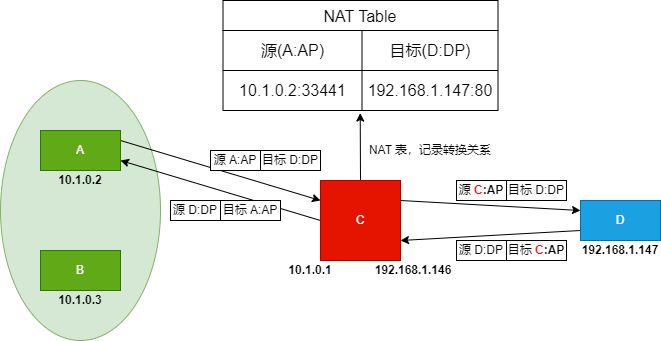

The diagram above was exported from draw.io. Its source (the exported page's mxGraphModel, read from the mxfile embedded in the PNG):
<mxGraphModel dx="1259" dy="628" grid="1" gridSize="10" guides="1" tooltips="1" connect="1" arrows="1" fold="1" page="1" pageScale="1" pageWidth="827" pageHeight="1169" math="0" shadow="0">
  <root>
    <mxCell id="0" />
    <mxCell id="1" parent="0" />
    <mxCell id="BKn0aRgDo0ExqO12pG7w-1" value="" style="ellipse;whiteSpace=wrap;html=1;fillColor=#d5e8d4;strokeColor=#82b366;" vertex="1" parent="1">
      <mxGeometry x="80" y="150" width="160" height="260" as="geometry" />
    </mxCell>
    <mxCell id="BKn0aRgDo0ExqO12pG7w-2" style="rounded=0;orthogonalLoop=1;jettySize=auto;html=1;entryX=0;entryY=0.25;entryDx=0;entryDy=0;exitX=1;exitY=0.25;exitDx=0;exitDy=0;" edge="1" parent="1" source="BKn0aRgDo0ExqO12pG7w-3" target="BKn0aRgDo0ExqO12pG7w-6">
      <mxGeometry relative="1" as="geometry">
        <mxPoint x="210" y="210" as="sourcePoint" />
        <mxPoint x="370" y="290" as="targetPoint" />
      </mxGeometry>
    </mxCell>
    <mxCell id="BKn0aRgDo0ExqO12pG7w-3" value="A" style="rounded=0;whiteSpace=wrap;html=1;fillColor=#60a917;strokeColor=#2D7600;fontColor=#ffffff;" vertex="1" parent="1">
      <mxGeometry x="120" y="200" width="80" height="40" as="geometry" />
    </mxCell>
    <mxCell id="BKn0aRgDo0ExqO12pG7w-5" value="B" style="rounded=0;whiteSpace=wrap;html=1;fillColor=#60a917;strokeColor=#2D7600;fontColor=#ffffff;" vertex="1" parent="1">
      <mxGeometry x="120" y="320" width="80" height="40" as="geometry" />
    </mxCell>
    <mxCell id="BKn0aRgDo0ExqO12pG7w-22" style="rounded=0;orthogonalLoop=1;jettySize=auto;html=1;exitX=0;exitY=0.5;exitDx=0;exitDy=0;entryX=1;entryY=0.75;entryDx=0;entryDy=0;" edge="1" parent="1" source="BKn0aRgDo0ExqO12pG7w-6" target="BKn0aRgDo0ExqO12pG7w-3">
      <mxGeometry relative="1" as="geometry" />
    </mxCell>
    <mxCell id="BKn0aRgDo0ExqO12pG7w-54" style="edgeStyle=none;rounded=0;orthogonalLoop=1;jettySize=auto;html=1;exitX=0.5;exitY=0;exitDx=0;exitDy=0;entryX=0.499;entryY=1.064;entryDx=0;entryDy=0;entryPerimeter=0;fontColor=#000000;" edge="1" parent="1" source="BKn0aRgDo0ExqO12pG7w-6" target="BKn0aRgDo0ExqO12pG7w-45">
      <mxGeometry relative="1" as="geometry" />
    </mxCell>
    <mxCell id="BKn0aRgDo0ExqO12pG7w-6" value="C" style="rounded=0;whiteSpace=wrap;html=1;fillColor=#e51400;fontColor=#ffffff;strokeColor=#B20000;" vertex="1" parent="1">
      <mxGeometry x="400" y="250" width="80" height="80" as="geometry" />
    </mxCell>
    <mxCell id="BKn0aRgDo0ExqO12pG7w-8" style="edgeStyle=none;rounded=0;orthogonalLoop=1;jettySize=auto;html=1;exitX=1;exitY=0.25;exitDx=0;exitDy=0;entryX=0;entryY=0.25;entryDx=0;entryDy=0;" edge="1" parent="1" source="BKn0aRgDo0ExqO12pG7w-6" target="BKn0aRgDo0ExqO12pG7w-10">
      <mxGeometry relative="1" as="geometry">
        <mxPoint x="510" y="290" as="sourcePoint" />
      </mxGeometry>
    </mxCell>
    <mxCell id="BKn0aRgDo0ExqO12pG7w-23" style="edgeStyle=none;rounded=0;orthogonalLoop=1;jettySize=auto;html=1;exitX=0;exitY=0.75;exitDx=0;exitDy=0;entryX=1;entryY=0.75;entryDx=0;entryDy=0;" edge="1" parent="1" source="BKn0aRgDo0ExqO12pG7w-10" target="BKn0aRgDo0ExqO12pG7w-6">
      <mxGeometry relative="1" as="geometry" />
    </mxCell>
    <mxCell id="BKn0aRgDo0ExqO12pG7w-10" value="D" style="rounded=0;whiteSpace=wrap;html=1;fillColor=#1ba1e2;fontColor=#ffffff;strokeColor=#006EAF;" vertex="1" parent="1">
      <mxGeometry x="660" y="270" width="80" height="40" as="geometry" />
    </mxCell>
    <mxCell id="BKn0aRgDo0ExqO12pG7w-11" value="10.1.0.1" style="text;html=1;strokeColor=none;fillColor=none;align=center;verticalAlign=middle;whiteSpace=wrap;rounded=0;fontStyle=1" vertex="1" parent="1">
      <mxGeometry x="360" y="330" width="60" height="20" as="geometry" />
    </mxCell>
    <mxCell id="BKn0aRgDo0ExqO12pG7w-12" value="10.1.0.2" style="text;html=1;strokeColor=none;fillColor=none;align=center;verticalAlign=middle;whiteSpace=wrap;rounded=0;fontStyle=1" vertex="1" parent="1">
      <mxGeometry x="130" y="240" width="60" height="20" as="geometry" />
    </mxCell>
    <mxCell id="BKn0aRgDo0ExqO12pG7w-13" value="10.1.0.3" style="text;html=1;strokeColor=none;fillColor=none;align=center;verticalAlign=middle;whiteSpace=wrap;rounded=0;fontStyle=1" vertex="1" parent="1">
      <mxGeometry x="130" y="360" width="60" height="20" as="geometry" />
    </mxCell>
    <mxCell id="BKn0aRgDo0ExqO12pG7w-14" value="192.168.1.146" style="text;html=1;strokeColor=none;fillColor=none;align=center;verticalAlign=middle;whiteSpace=wrap;rounded=0;fontStyle=1" vertex="1" parent="1">
      <mxGeometry x="450" y="330" width="86" height="20" as="geometry" />
    </mxCell>
    <mxCell id="BKn0aRgDo0ExqO12pG7w-15" value="192.168.1.147" style="text;html=1;strokeColor=none;fillColor=none;align=center;verticalAlign=middle;whiteSpace=wrap;rounded=0;fontStyle=1" vertex="1" parent="1">
      <mxGeometry x="660" y="310" width="80" height="20" as="geometry" />
    </mxCell>
    <mxCell id="BKn0aRgDo0ExqO12pG7w-16" value="源 A:AP" style="rounded=0;whiteSpace=wrap;html=1;" vertex="1" parent="1">
      <mxGeometry x="290" y="220" width="50" height="20" as="geometry" />
    </mxCell>
    <mxCell id="BKn0aRgDo0ExqO12pG7w-17" value="目标 D:DP" style="rounded=0;whiteSpace=wrap;html=1;" vertex="1" parent="1">
      <mxGeometry x="340" y="220" width="60" height="20" as="geometry" />
    </mxCell>
    <mxCell id="BKn0aRgDo0ExqO12pG7w-24" value="源 &lt;b&gt;&lt;font color=&quot;#ff0000&quot;&gt;C&lt;/font&gt;:AP&lt;/b&gt;" style="rounded=0;whiteSpace=wrap;html=1;" vertex="1" parent="1">
      <mxGeometry x="536" y="250" width="50" height="20" as="geometry" />
    </mxCell>
    <mxCell id="BKn0aRgDo0ExqO12pG7w-25" value="目标 D:DP" style="rounded=0;whiteSpace=wrap;html=1;" vertex="1" parent="1">
      <mxGeometry x="586" y="250" width="60" height="20" as="geometry" />
    </mxCell>
    <mxCell id="BKn0aRgDo0ExqO12pG7w-26" value="源 D:DP" style="rounded=0;whiteSpace=wrap;html=1;" vertex="1" parent="1">
      <mxGeometry x="536" y="310" width="50" height="20" as="geometry" />
    </mxCell>
    <mxCell id="BKn0aRgDo0ExqO12pG7w-27" value="目标 &lt;b&gt;&lt;font color=&quot;#ff0000&quot;&gt;C&lt;/font&gt;:AP&lt;/b&gt;" style="rounded=0;whiteSpace=wrap;html=1;" vertex="1" parent="1">
      <mxGeometry x="586" y="310" width="60" height="20" as="geometry" />
    </mxCell>
    <mxCell id="BKn0aRgDo0ExqO12pG7w-28" value="源 D:DP" style="rounded=0;whiteSpace=wrap;html=1;" vertex="1" parent="1">
      <mxGeometry x="250" y="270" width="50" height="20" as="geometry" />
    </mxCell>
    <mxCell id="BKn0aRgDo0ExqO12pG7w-29" value="目标 A:AP" style="rounded=0;whiteSpace=wrap;html=1;" vertex="1" parent="1">
      <mxGeometry x="300" y="270" width="60" height="20" as="geometry" />
    </mxCell>
    <mxCell id="BKn0aRgDo0ExqO12pG7w-40" value="NAT Table" style="shape=table;startSize=30;container=1;collapsible=0;childLayout=tableLayout;strokeColor=default;fontSize=16;fontColor=#000000;" vertex="1" parent="1">
      <mxGeometry x="302.5" y="70" width="275" height="110" as="geometry" />
    </mxCell>
    <mxCell id="BKn0aRgDo0ExqO12pG7w-41" value="" style="shape=tableRow;horizontal=0;startSize=0;swimlaneHead=0;swimlaneBody=0;strokeColor=inherit;top=0;left=0;bottom=0;right=0;collapsible=0;dropTarget=0;fillColor=none;points=[[0,0.5],[1,0.5]];portConstraint=eastwest;fontSize=16;fontColor=#000000;" vertex="1" parent="BKn0aRgDo0ExqO12pG7w-40">
      <mxGeometry y="30" width="275" height="40" as="geometry" />
    </mxCell>
    <mxCell id="BKn0aRgDo0ExqO12pG7w-42" value="源(A:AP)" style="shape=partialRectangle;html=1;whiteSpace=wrap;connectable=0;strokeColor=inherit;overflow=hidden;fillColor=none;top=0;left=0;bottom=0;right=0;pointerEvents=1;fontSize=16;fontColor=#000000;" vertex="1" parent="BKn0aRgDo0ExqO12pG7w-41">
      <mxGeometry width="139" height="40" as="geometry">
        <mxRectangle width="139" height="40" as="alternateBounds" />
      </mxGeometry>
    </mxCell>
    <mxCell id="BKn0aRgDo0ExqO12pG7w-43" value="目标(D:DP)" style="shape=partialRectangle;html=1;whiteSpace=wrap;connectable=0;strokeColor=inherit;overflow=hidden;fillColor=none;top=0;left=0;bottom=0;right=0;pointerEvents=1;fontSize=16;fontColor=#000000;" vertex="1" parent="BKn0aRgDo0ExqO12pG7w-41">
      <mxGeometry x="139" width="136" height="40" as="geometry">
        <mxRectangle width="136" height="40" as="alternateBounds" />
      </mxGeometry>
    </mxCell>
    <mxCell id="BKn0aRgDo0ExqO12pG7w-45" value="" style="shape=tableRow;horizontal=0;startSize=0;swimlaneHead=0;swimlaneBody=0;strokeColor=inherit;top=0;left=0;bottom=0;right=0;collapsible=0;dropTarget=0;fillColor=none;points=[[0,0.5],[1,0.5]];portConstraint=eastwest;fontSize=16;fontColor=#000000;" vertex="1" parent="BKn0aRgDo0ExqO12pG7w-40">
      <mxGeometry y="70" width="275" height="40" as="geometry" />
    </mxCell>
    <mxCell id="BKn0aRgDo0ExqO12pG7w-46" value="10.1.0.2:33441" style="shape=partialRectangle;html=1;whiteSpace=wrap;connectable=0;strokeColor=inherit;overflow=hidden;fillColor=none;top=0;left=0;bottom=0;right=0;pointerEvents=1;fontSize=16;fontColor=#000000;" vertex="1" parent="BKn0aRgDo0ExqO12pG7w-45">
      <mxGeometry width="139" height="40" as="geometry">
        <mxRectangle width="139" height="40" as="alternateBounds" />
      </mxGeometry>
    </mxCell>
    <mxCell id="BKn0aRgDo0ExqO12pG7w-47" value="192.168.1.147:80" style="shape=partialRectangle;html=1;whiteSpace=wrap;connectable=0;strokeColor=inherit;overflow=hidden;fillColor=none;top=0;left=0;bottom=0;right=0;pointerEvents=1;fontSize=16;fontColor=#000000;" vertex="1" parent="BKn0aRgDo0ExqO12pG7w-45">
      <mxGeometry x="139" width="136" height="40" as="geometry">
        <mxRectangle width="136" height="40" as="alternateBounds" />
      </mxGeometry>
    </mxCell>
    <mxCell id="BKn0aRgDo0ExqO12pG7w-55" value="NAT 表，记录转换关系" style="text;html=1;strokeColor=none;fillColor=none;align=center;verticalAlign=middle;whiteSpace=wrap;rounded=0;fontColor=#000000;" vertex="1" parent="1">
      <mxGeometry x="440" y="205" width="140" height="30" as="geometry" />
    </mxCell>
  </root>
</mxGraphModel>